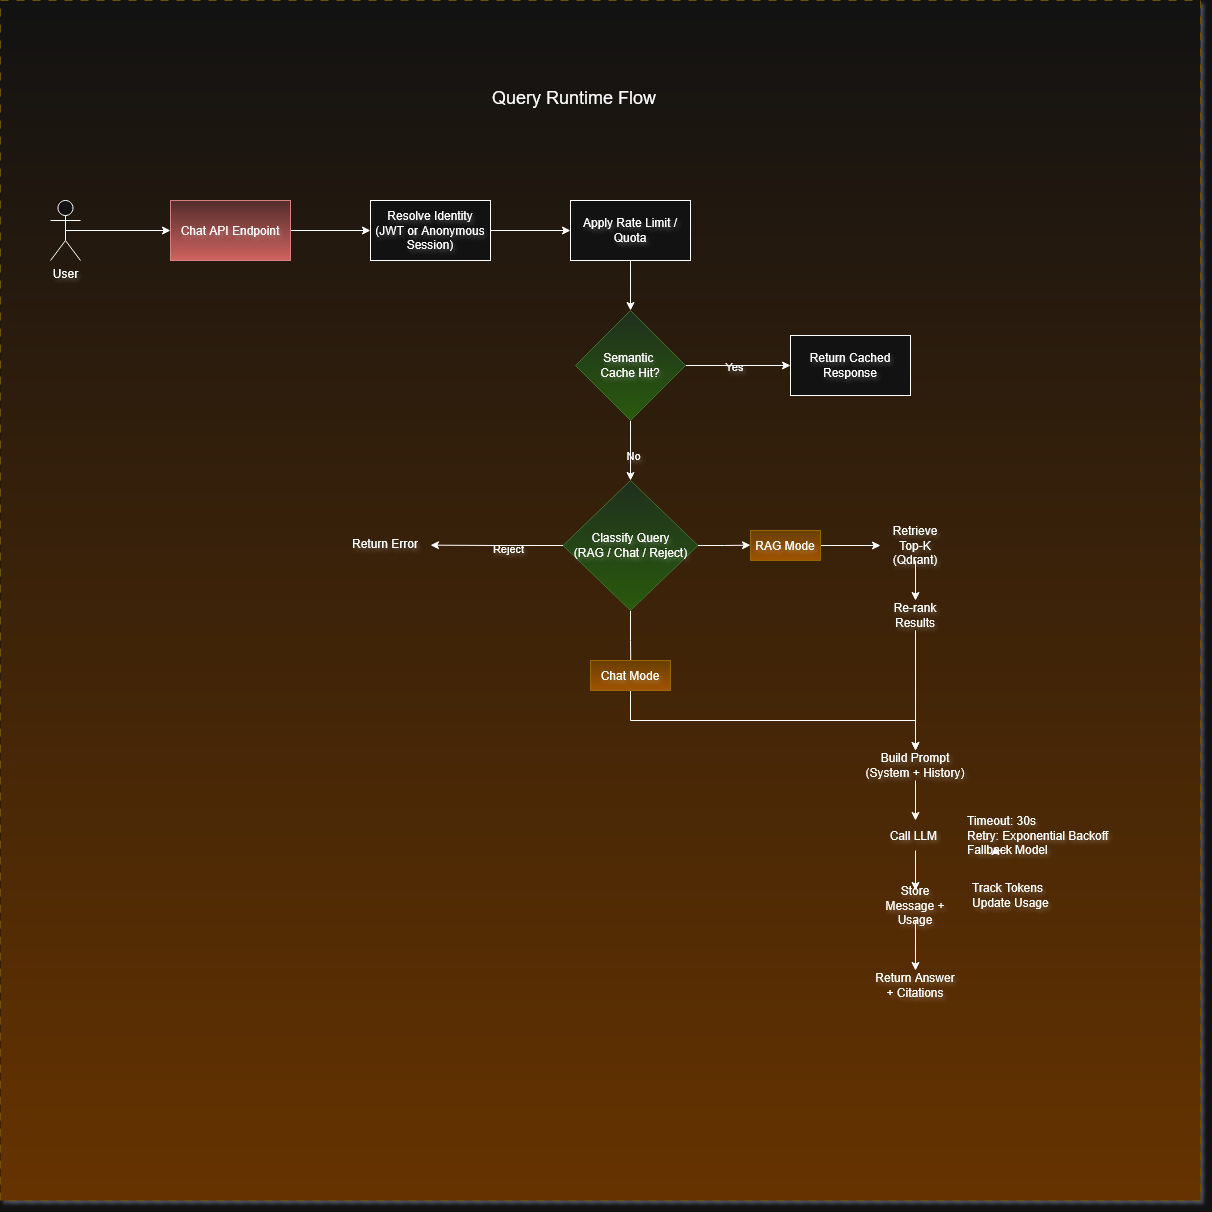

The diagram above was exported from draw.io. Its source (the exported page's mxGraphModel, read from the mxfile embedded in the PNG):
<mxGraphModel dx="2084" dy="1976" grid="1" gridSize="10" guides="1" tooltips="1" connect="1" arrows="1" fold="1" page="1" pageScale="1" pageWidth="1100" pageHeight="850" math="0" shadow="0">
  <root>
    <mxCell id="0" />
    <mxCell id="1" parent="0" />
    <mxCell id="ClRjG7vHTocgyckhwksm-65" parent="1" style="whiteSpace=wrap;html=1;aspect=fixed;gradientColor=light-dark(#FFD966,#663300);strokeColor=#d6b656;gradientDirection=south;rounded=0;shadow=0;glass=0;dashed=1;dashPattern=8 8;fillColor=default;" value="" vertex="1">
      <mxGeometry height="1200" width="1200" x="120" y="-50" as="geometry" />
    </mxCell>
    <mxCell id="ocKCsMxw4ChsXspZQsvl-1" parent="1" style="text;whiteSpace=wrap;fontSize=18;textShadow=0;labelBorderColor=none;labelBackgroundColor=none;" value="Query Runtime Flow" vertex="1">
      <mxGeometry height="70" width="190" x="610" y="30" as="geometry" />
    </mxCell>
    <mxCell id="ClRjG7vHTocgyckhwksm-4" edge="1" parent="1" source="ClRjG7vHTocgyckhwksm-1" style="edgeStyle=orthogonalEdgeStyle;rounded=0;orthogonalLoop=1;jettySize=auto;html=1;exitX=0.5;exitY=0.5;exitDx=0;exitDy=0;exitPerimeter=0;entryX=0;entryY=0.5;entryDx=0;entryDy=0;textShadow=1;labelBorderColor=none;labelBackgroundColor=none;" target="ClRjG7vHTocgyckhwksm-3">
      <mxGeometry relative="1" as="geometry" />
    </mxCell>
    <mxCell id="ClRjG7vHTocgyckhwksm-1" parent="1" style="shape=umlActor;verticalLabelPosition=bottom;verticalAlign=top;html=1;textShadow=1;labelBorderColor=none;labelBackgroundColor=none;" value="User" vertex="1">
      <mxGeometry height="60" width="30" x="170" y="150" as="geometry" />
    </mxCell>
    <mxCell id="ClRjG7vHTocgyckhwksm-6" edge="1" parent="1" source="ClRjG7vHTocgyckhwksm-3" style="edgeStyle=orthogonalEdgeStyle;rounded=0;orthogonalLoop=1;jettySize=auto;html=1;textShadow=1;labelBorderColor=none;labelBackgroundColor=none;" target="ClRjG7vHTocgyckhwksm-5" value="">
      <mxGeometry relative="1" as="geometry" />
    </mxCell>
    <mxCell id="ClRjG7vHTocgyckhwksm-3" parent="1" style="whiteSpace=wrap;html=1;fillColor=#f8cecc;gradientColor=#ea6b66;strokeColor=#b85450;textShadow=1;labelBorderColor=none;labelBackgroundColor=none;" value="Chat API Endpoint" vertex="1">
      <mxGeometry height="60" width="120" x="290" y="150" as="geometry" />
    </mxCell>
    <mxCell id="ClRjG7vHTocgyckhwksm-8" edge="1" parent="1" source="ClRjG7vHTocgyckhwksm-5" style="edgeStyle=orthogonalEdgeStyle;rounded=0;orthogonalLoop=1;jettySize=auto;html=1;textShadow=1;labelBorderColor=none;labelBackgroundColor=none;" target="ClRjG7vHTocgyckhwksm-7" value="">
      <mxGeometry relative="1" as="geometry" />
    </mxCell>
    <mxCell id="ClRjG7vHTocgyckhwksm-5" parent="1" style="whiteSpace=wrap;html=1;textShadow=1;labelBorderColor=none;labelBackgroundColor=none;" value="&lt;span&gt;Resolve Identity&lt;/span&gt;&lt;br&gt;&lt;span&gt;(JWT or Anonymous Session)&lt;/span&gt;" vertex="1">
      <mxGeometry height="60" width="120" x="490" y="150" as="geometry" />
    </mxCell>
    <mxCell id="ClRjG7vHTocgyckhwksm-10" edge="1" parent="1" source="ClRjG7vHTocgyckhwksm-7" style="edgeStyle=orthogonalEdgeStyle;rounded=0;orthogonalLoop=1;jettySize=auto;html=1;exitX=0.5;exitY=1;exitDx=0;exitDy=0;entryX=0.5;entryY=0;entryDx=0;entryDy=0;textShadow=1;labelBorderColor=none;labelBackgroundColor=none;" target="ClRjG7vHTocgyckhwksm-9">
      <mxGeometry relative="1" as="geometry" />
    </mxCell>
    <mxCell id="ClRjG7vHTocgyckhwksm-7" parent="1" style="whiteSpace=wrap;html=1;textShadow=1;labelBorderColor=none;labelBackgroundColor=none;" value="Apply Rate Limit / Quota" vertex="1">
      <mxGeometry height="60" width="120" x="690" y="150" as="geometry" />
    </mxCell>
    <mxCell id="ClRjG7vHTocgyckhwksm-13" edge="1" parent="1" source="ClRjG7vHTocgyckhwksm-9" style="edgeStyle=orthogonalEdgeStyle;rounded=0;orthogonalLoop=1;jettySize=auto;html=1;textShadow=1;labelBorderColor=none;labelBackgroundColor=none;" target="ClRjG7vHTocgyckhwksm-12" value="">
      <mxGeometry relative="1" as="geometry" />
    </mxCell>
    <mxCell id="ClRjG7vHTocgyckhwksm-14" connectable="0" parent="ClRjG7vHTocgyckhwksm-13" style="edgeLabel;html=1;align=center;verticalAlign=middle;resizable=0;points=[];textShadow=1;labelBorderColor=none;labelBackgroundColor=none;" value="Yes" vertex="1">
      <mxGeometry relative="1" x="-0.0933" as="geometry">
        <mxPoint as="offset" />
      </mxGeometry>
    </mxCell>
    <mxCell id="ClRjG7vHTocgyckhwksm-18" edge="1" parent="1" source="ClRjG7vHTocgyckhwksm-9" style="edgeStyle=orthogonalEdgeStyle;rounded=0;orthogonalLoop=1;jettySize=auto;html=1;exitX=0.5;exitY=1;exitDx=0;exitDy=0;entryX=0.5;entryY=0;entryDx=0;entryDy=0;textShadow=1;labelBorderColor=none;labelBackgroundColor=none;" target="ClRjG7vHTocgyckhwksm-15">
      <mxGeometry relative="1" as="geometry" />
    </mxCell>
    <mxCell id="ClRjG7vHTocgyckhwksm-19" connectable="0" parent="ClRjG7vHTocgyckhwksm-18" style="edgeLabel;html=1;align=center;verticalAlign=middle;resizable=0;points=[];textShadow=1;labelBorderColor=none;labelBackgroundColor=none;" value="No" vertex="1">
      <mxGeometry relative="1" x="0.1282" y="2" as="geometry">
        <mxPoint as="offset" />
      </mxGeometry>
    </mxCell>
    <mxCell id="ClRjG7vHTocgyckhwksm-9" parent="1" style="rhombus;whiteSpace=wrap;html=1;fillColor=#d5e8d4;gradientColor=#97d077;strokeColor=#82b366;textShadow=1;labelBorderColor=none;labelBackgroundColor=none;" value="Semantic&amp;nbsp;&lt;br&gt;Cache Hit?" vertex="1">
      <mxGeometry height="110" width="110" x="695" y="260" as="geometry" />
    </mxCell>
    <mxCell id="ClRjG7vHTocgyckhwksm-12" parent="1" style="whiteSpace=wrap;html=1;textShadow=1;labelBorderColor=none;labelBackgroundColor=none;" value="Return Cached Response" vertex="1">
      <mxGeometry height="60" width="120" x="910" y="285" as="geometry" />
    </mxCell>
    <mxCell id="ClRjG7vHTocgyckhwksm-20" edge="1" parent="1" source="ClRjG7vHTocgyckhwksm-15" style="edgeStyle=orthogonalEdgeStyle;rounded=0;orthogonalLoop=1;jettySize=auto;html=1;exitX=0;exitY=0.5;exitDx=0;exitDy=0;textShadow=1;labelBorderColor=none;labelBackgroundColor=none;">
      <mxGeometry relative="1" as="geometry">
        <mxPoint x="550" y="494.66666666666674" as="targetPoint" />
      </mxGeometry>
    </mxCell>
    <mxCell id="ClRjG7vHTocgyckhwksm-21" connectable="0" parent="ClRjG7vHTocgyckhwksm-20" style="edgeLabel;html=1;align=center;verticalAlign=middle;resizable=0;points=[];textShadow=1;labelBorderColor=none;labelBackgroundColor=none;" value="Reject" vertex="1">
      <mxGeometry relative="1" x="-0.1593" y="2" as="geometry">
        <mxPoint x="1" as="offset" />
      </mxGeometry>
    </mxCell>
    <mxCell id="ClRjG7vHTocgyckhwksm-23" edge="1" parent="1" source="ClRjG7vHTocgyckhwksm-15" style="edgeStyle=orthogonalEdgeStyle;rounded=0;orthogonalLoop=1;jettySize=auto;html=1;exitX=0.5;exitY=1;exitDx=0;exitDy=0;textShadow=1;labelBorderColor=none;labelBackgroundColor=none;">
      <mxGeometry relative="1" as="geometry">
        <mxPoint x="750.3333333333335" y="620" as="targetPoint" />
      </mxGeometry>
    </mxCell>
    <mxCell id="ClRjG7vHTocgyckhwksm-25" edge="1" parent="1" source="ClRjG7vHTocgyckhwksm-15" style="edgeStyle=orthogonalEdgeStyle;rounded=0;orthogonalLoop=1;jettySize=auto;html=1;exitX=1;exitY=0.5;exitDx=0;exitDy=0;textShadow=1;labelBorderColor=none;labelBackgroundColor=none;">
      <mxGeometry relative="1" as="geometry">
        <mxPoint x="870" y="494.66666666666674" as="targetPoint" />
      </mxGeometry>
    </mxCell>
    <mxCell id="ClRjG7vHTocgyckhwksm-15" parent="1" style="rhombus;whiteSpace=wrap;html=1;fillColor=#d5e8d4;gradientColor=#97d077;strokeColor=#82b366;textShadow=1;labelBorderColor=none;labelBackgroundColor=none;" value="Classify Query&lt;br&gt;(RAG / Chat / Reject)" vertex="1">
      <mxGeometry height="130" width="135" x="682.5" y="430" as="geometry" />
    </mxCell>
    <mxCell id="ClRjG7vHTocgyckhwksm-22" parent="1" style="text;whiteSpace=wrap;html=1;textShadow=1;labelBorderColor=none;labelBackgroundColor=none;" value="Return Error" vertex="1">
      <mxGeometry height="40" width="100" x="470" y="480" as="geometry" />
    </mxCell>
    <mxCell id="ClRjG7vHTocgyckhwksm-41" edge="1" parent="1" source="ClRjG7vHTocgyckhwksm-26" style="edgeStyle=orthogonalEdgeStyle;rounded=0;orthogonalLoop=1;jettySize=auto;html=1;textShadow=1;labelBorderColor=none;labelBackgroundColor=none;" target="ClRjG7vHTocgyckhwksm-40" value="">
      <mxGeometry relative="1" as="geometry" />
    </mxCell>
    <mxCell id="ClRjG7vHTocgyckhwksm-26" parent="1" style="text;html=1;whiteSpace=wrap;strokeColor=#d79b00;fillColor=#ffcd28;align=center;verticalAlign=middle;rounded=0;gradientColor=#ffa500;textShadow=1;labelBorderColor=none;labelBackgroundColor=none;" value="RAG Mode" vertex="1">
      <mxGeometry height="30" width="70" x="870" y="480" as="geometry" />
    </mxCell>
    <mxCell id="ClRjG7vHTocgyckhwksm-58" edge="1" parent="1" source="ClRjG7vHTocgyckhwksm-28" style="edgeStyle=orthogonalEdgeStyle;rounded=0;orthogonalLoop=1;jettySize=auto;html=1;exitX=0.5;exitY=1;exitDx=0;exitDy=0;entryX=0.5;entryY=0;entryDx=0;entryDy=0;textShadow=1;labelBorderColor=none;labelBackgroundColor=none;" target="ClRjG7vHTocgyckhwksm-46">
      <mxGeometry relative="1" as="geometry" />
    </mxCell>
    <mxCell id="ClRjG7vHTocgyckhwksm-28" parent="1" style="text;html=1;whiteSpace=wrap;strokeColor=none;fillColor=none;align=center;verticalAlign=middle;rounded=0;textShadow=1;labelBorderColor=none;labelBackgroundColor=none;" value="&lt;span&gt;Build Prompt&lt;/span&gt;&lt;br&gt;&lt;span&gt;(System + History)&lt;/span&gt;" vertex="1">
      <mxGeometry height="30" width="110" x="980" y="700" as="geometry" />
    </mxCell>
    <mxCell id="ClRjG7vHTocgyckhwksm-61" edge="1" parent="1" source="ClRjG7vHTocgyckhwksm-29" style="edgeStyle=orthogonalEdgeStyle;rounded=0;orthogonalLoop=1;jettySize=auto;html=1;exitX=0.5;exitY=1;exitDx=0;exitDy=0;entryX=0.5;entryY=0;entryDx=0;entryDy=0;textShadow=1;labelBorderColor=none;labelBackgroundColor=none;" target="ClRjG7vHTocgyckhwksm-28">
      <mxGeometry relative="1" as="geometry" />
    </mxCell>
    <mxCell id="ClRjG7vHTocgyckhwksm-29" parent="1" style="text;html=1;whiteSpace=wrap;strokeColor=#d79b00;fillColor=#ffcd28;align=center;verticalAlign=middle;rounded=0;gradientColor=#ffa500;textShadow=1;labelBorderColor=none;labelBackgroundColor=none;" value="&lt;div&gt;Chat Mode&lt;/div&gt;" vertex="1">
      <mxGeometry height="30" width="80" x="710" y="610" as="geometry" />
    </mxCell>
    <mxCell id="ClRjG7vHTocgyckhwksm-43" edge="1" parent="1" source="ClRjG7vHTocgyckhwksm-40" style="edgeStyle=orthogonalEdgeStyle;rounded=0;orthogonalLoop=1;jettySize=auto;html=1;textShadow=1;labelBorderColor=none;labelBackgroundColor=none;" target="ClRjG7vHTocgyckhwksm-42" value="">
      <mxGeometry relative="1" as="geometry" />
    </mxCell>
    <mxCell id="ClRjG7vHTocgyckhwksm-40" parent="1" style="text;html=1;whiteSpace=wrap;strokeColor=none;fillColor=none;align=center;verticalAlign=middle;rounded=0;textShadow=1;labelBorderColor=none;labelBackgroundColor=none;" value="Retrieve Top-K (Qdrant)" vertex="1">
      <mxGeometry height="30" width="70" x="1000" y="480" as="geometry" />
    </mxCell>
    <mxCell id="ClRjG7vHTocgyckhwksm-62" edge="1" parent="1" source="ClRjG7vHTocgyckhwksm-42" style="edgeStyle=orthogonalEdgeStyle;rounded=0;orthogonalLoop=1;jettySize=auto;html=1;exitX=0.5;exitY=1;exitDx=0;exitDy=0;textShadow=1;labelBorderColor=none;labelBackgroundColor=none;" target="ClRjG7vHTocgyckhwksm-28">
      <mxGeometry relative="1" as="geometry" />
    </mxCell>
    <mxCell id="ClRjG7vHTocgyckhwksm-42" parent="1" style="text;html=1;whiteSpace=wrap;strokeColor=none;fillColor=none;align=center;verticalAlign=middle;rounded=0;textShadow=1;labelBorderColor=none;labelBackgroundColor=none;" value="Re-rank Results" vertex="1">
      <mxGeometry height="30" width="70" x="1000" y="550" as="geometry" />
    </mxCell>
    <mxCell id="ClRjG7vHTocgyckhwksm-59" edge="1" parent="1" source="ClRjG7vHTocgyckhwksm-46" style="edgeStyle=orthogonalEdgeStyle;rounded=0;orthogonalLoop=1;jettySize=auto;html=1;exitX=0.5;exitY=1;exitDx=0;exitDy=0;entryX=0.5;entryY=0;entryDx=0;entryDy=0;textShadow=1;labelBorderColor=none;labelBackgroundColor=none;" target="ClRjG7vHTocgyckhwksm-48">
      <mxGeometry relative="1" as="geometry" />
    </mxCell>
    <mxCell id="ClRjG7vHTocgyckhwksm-46" parent="1" style="text;html=1;whiteSpace=wrap;strokeColor=none;fillColor=none;align=center;verticalAlign=middle;rounded=0;textShadow=1;labelBorderColor=none;labelBackgroundColor=none;" value="Call LLM&amp;nbsp;" vertex="1">
      <mxGeometry height="30" width="70" x="1000" y="770" as="geometry" />
    </mxCell>
    <mxCell id="ClRjG7vHTocgyckhwksm-60" edge="1" parent="1" source="ClRjG7vHTocgyckhwksm-48" style="edgeStyle=orthogonalEdgeStyle;rounded=0;orthogonalLoop=1;jettySize=auto;html=1;exitX=0.5;exitY=1;exitDx=0;exitDy=0;entryX=0.5;entryY=0;entryDx=0;entryDy=0;textShadow=1;labelBorderColor=none;labelBackgroundColor=none;" target="ClRjG7vHTocgyckhwksm-50">
      <mxGeometry relative="1" as="geometry" />
    </mxCell>
    <mxCell id="ClRjG7vHTocgyckhwksm-48" parent="1" style="text;html=1;whiteSpace=wrap;strokeColor=none;fillColor=none;align=center;verticalAlign=middle;rounded=0;textShadow=1;labelBorderColor=none;labelBackgroundColor=none;" value="Store Message + Usage" vertex="1">
      <mxGeometry height="30" width="70" x="1000" y="840" as="geometry" />
    </mxCell>
    <mxCell id="ClRjG7vHTocgyckhwksm-50" parent="1" style="text;html=1;whiteSpace=wrap;strokeColor=none;fillColor=none;align=center;verticalAlign=middle;rounded=0;textShadow=1;labelBorderColor=none;labelBackgroundColor=none;" value="Return Answer + Citations" vertex="1">
      <mxGeometry height="30" width="90" x="990" y="920" as="geometry" />
    </mxCell>
    <mxCell id="ClRjG7vHTocgyckhwksm-52" parent="1" style="text;html=1;whiteSpace=wrap;strokeColor=none;fillColor=none;align=left;verticalAlign=middle;rounded=0;textShadow=1;labelBorderColor=none;labelBackgroundColor=none;" value="&lt;div align=&quot;left&quot;&gt;Timeout: 30s&lt;br&gt;Retry: Exponential Backoff&lt;br&gt;Fallback Model&lt;/div&gt;" vertex="1">
      <mxGeometry height="30" width="160" x="1085" y="770" as="geometry" />
    </mxCell>
    <mxCell id="ClRjG7vHTocgyckhwksm-53" edge="1" parent="1" source="ClRjG7vHTocgyckhwksm-52" style="edgeStyle=orthogonalEdgeStyle;rounded=0;orthogonalLoop=1;jettySize=auto;html=1;exitX=0.25;exitY=1;exitDx=0;exitDy=0;entryX=0.186;entryY=0.865;entryDx=0;entryDy=0;entryPerimeter=0;textShadow=1;labelBorderColor=none;labelBackgroundColor=none;" target="ClRjG7vHTocgyckhwksm-52">
      <mxGeometry relative="1" as="geometry" />
    </mxCell>
    <mxCell id="ClRjG7vHTocgyckhwksm-54" parent="1" style="text;html=1;whiteSpace=wrap;strokeColor=none;fillColor=none;align=left;verticalAlign=middle;rounded=0;textShadow=1;labelBorderColor=none;labelBackgroundColor=none;" value="&lt;div align=&quot;left&quot;&gt;Track Tokens&lt;br&gt;&lt;div&gt;Update Usage&lt;/div&gt;&lt;/div&gt;" vertex="1">
      <mxGeometry height="30" width="90" x="1090" y="830" as="geometry" />
    </mxCell>
  </root>
</mxGraphModel>